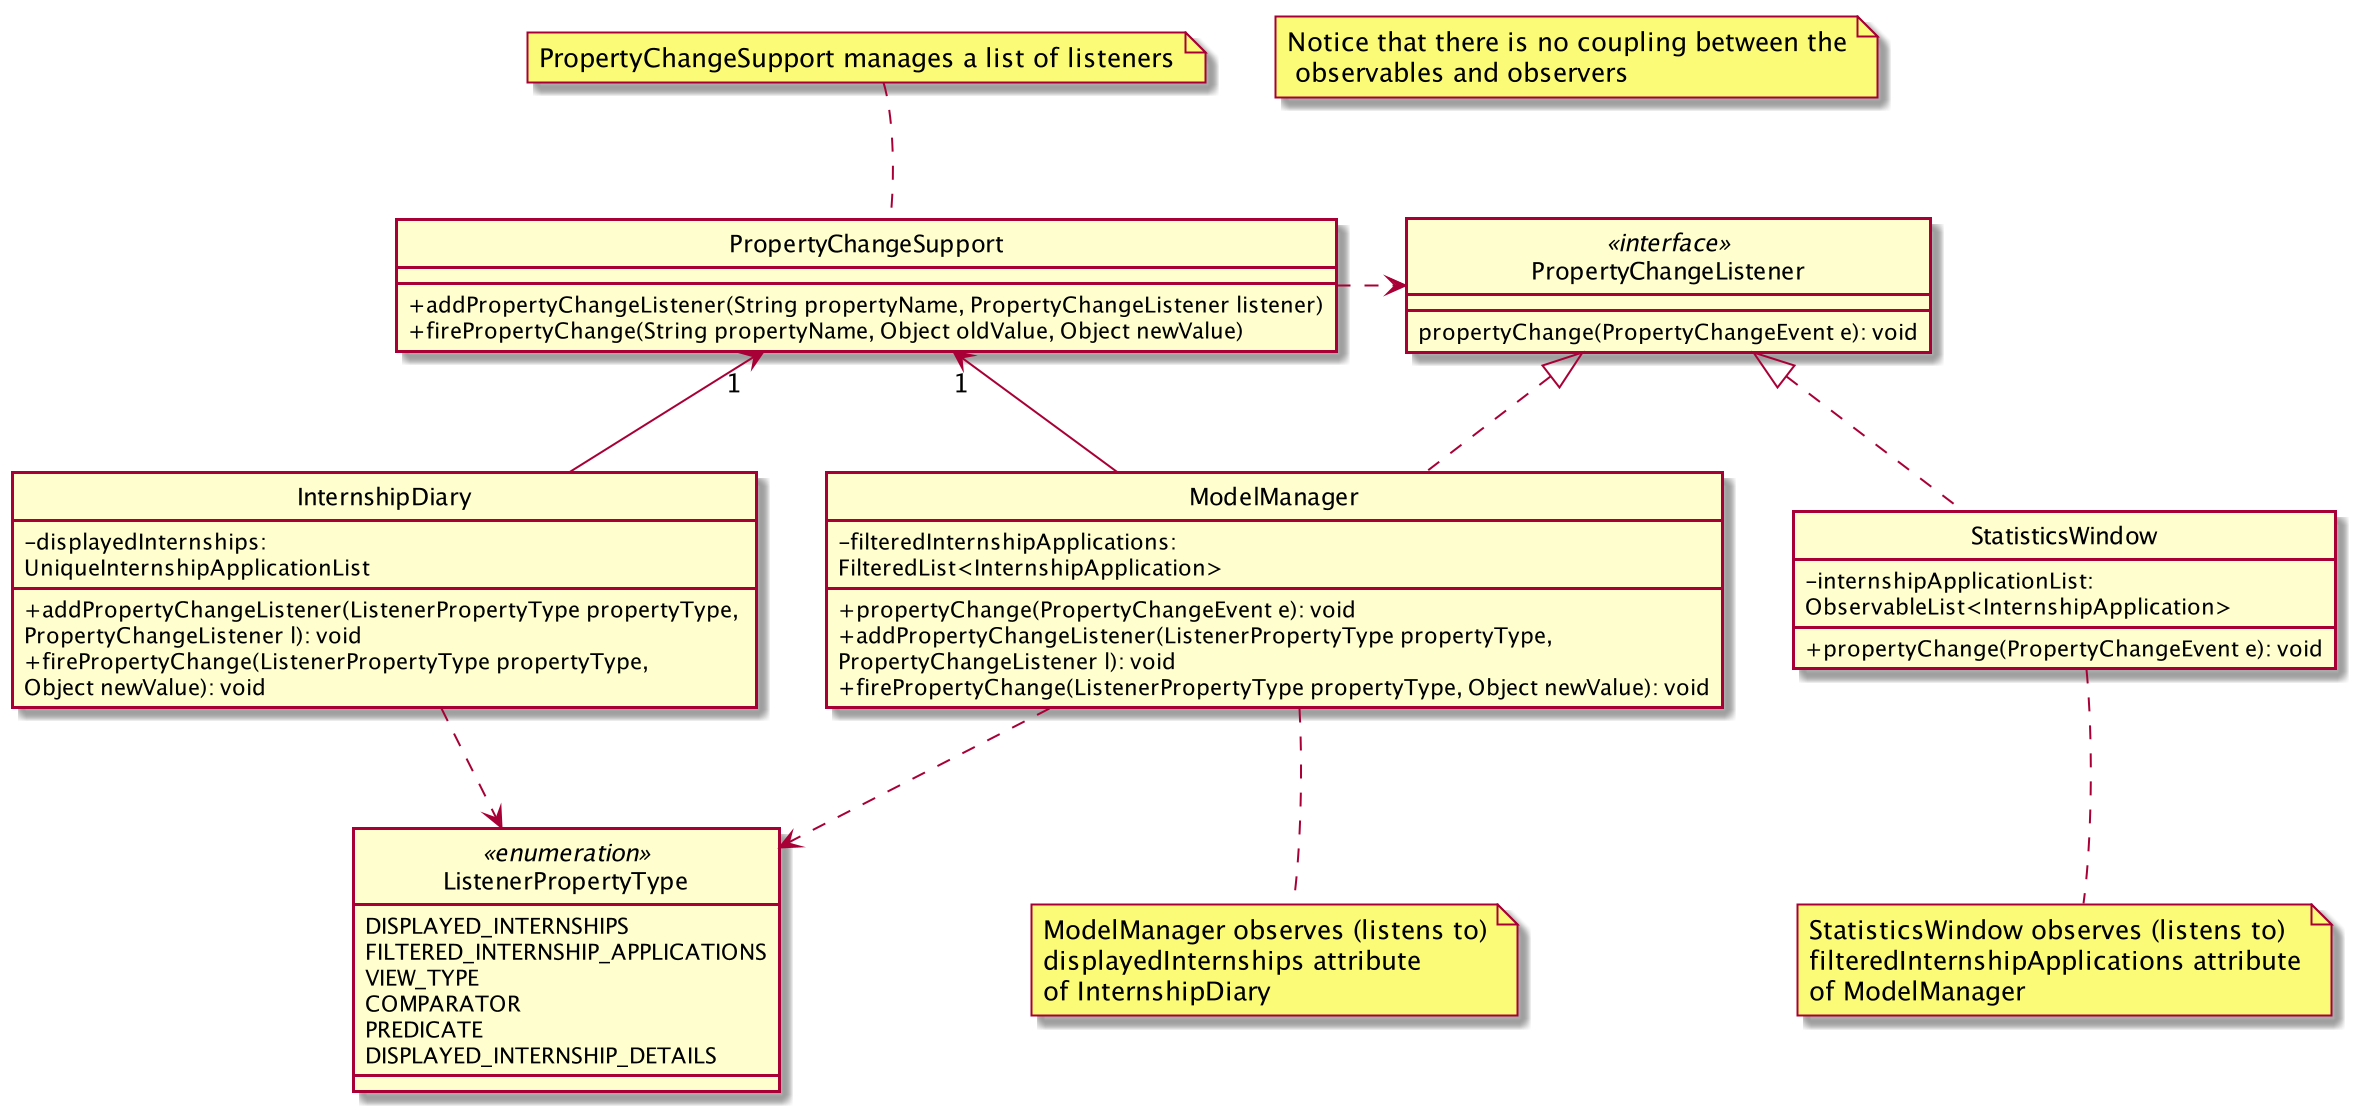

The diagram above was rendered by PlantUML. Its source (embedded in the PNG):
@startuml

hide circle
skinparam classAttributeIconSize 0


note "PropertyChangeSupport manages a list of listeners" as manageListeners
PropertyChangeSupport .up[hidden]. manageListeners
PropertyChangeSupport .up. manageListeners

note "ModelManager observes (listens to)\ndisplayedInternships attribute\nof InternshipDiary" as modelManagerObserves
modelManagerObserves .up[hidden]. ModelManager
modelManagerObserves .up. ModelManager

note "StatisticsWindow observes (listens to)\nfilteredInternshipApplications attribute\nof ModelManager" as statisticsWindowObserves
statisticsWindowObserves .up[hidden]. StatisticsWindow
statisticsWindowObserves .up. StatisticsWindow

note "Notice that there is no coupling between the\n observables and observers" as N1

Class InternshipDiary {
    - displayedInternships: \nUniqueInternshipApplicationList
    + addPropertyChangeListener(ListenerPropertyType propertyType, \nPropertyChangeListener l): void
    + firePropertyChange(ListenerPropertyType propertyType, \nObject newValue): void
}

Class ModelManager implements PropertyChangeListener {
    - filteredInternshipApplications: \nFilteredList<InternshipApplication>
    + propertyChange(PropertyChangeEvent e): void
    + addPropertyChangeListener(ListenerPropertyType propertyType, \nPropertyChangeListener l): void
    + firePropertyChange(ListenerPropertyType propertyType, Object newValue): void
}

Class StatisticsWindow implements PropertyChangeListener {
    - internshipApplicationList: \nObservableList<InternshipApplication>
    + propertyChange(PropertyChangeEvent e): void
}

class PropertyChangeListener <<interface>> {
    propertyChange(PropertyChangeEvent e): void
}

class PropertyChangeSupport {
    + addPropertyChangeListener(String propertyName, PropertyChangeListener listener)
    + firePropertyChange(String propertyName, Object oldValue, Object newValue)
}

InternshipDiary -up-> "1" PropertyChangeSupport
ModelManager -up-> "1" PropertyChangeSupport

PropertyChangeSupport .right.> PropertyChangeListener

enum ListenerPropertyType <<enumeration>> {
    DISPLAYED_INTERNSHIPS
    FILTERED_INTERNSHIP_APPLICATIONS
    VIEW_TYPE
    COMPARATOR
    PREDICATE
    DISPLAYED_INTERNSHIP_DETAILS
}

InternshipDiary ..> ListenerPropertyType
ModelManager ..> ListenerPropertyType






@enduml